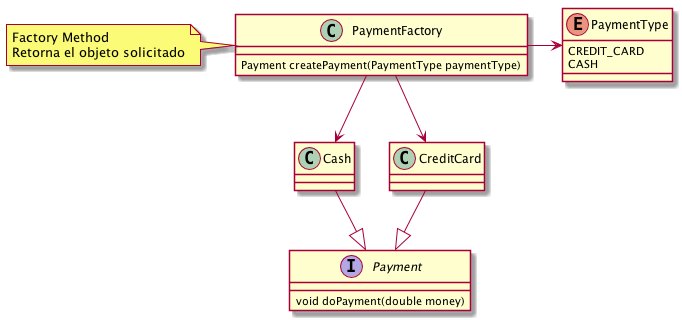

The diagram above was rendered by PlantUML. Its source (embedded in the PNG):
@startuml

interface Payment {
void doPayment(double money)
}

Cash --|> Payment
CreditCard --|> Payment

class PaymentFactory {
Payment createPayment(PaymentType paymentType)
}

enum PaymentType {
CREDIT_CARD
CASH
}

PaymentFactory -> PaymentType
PaymentFactory --> Cash
PaymentFactory --> CreditCard

note "Factory Method\nRetorna el objeto solicitado" as NotePaymentFactory
PaymentFactory .l. NotePaymentFactory

@enduml